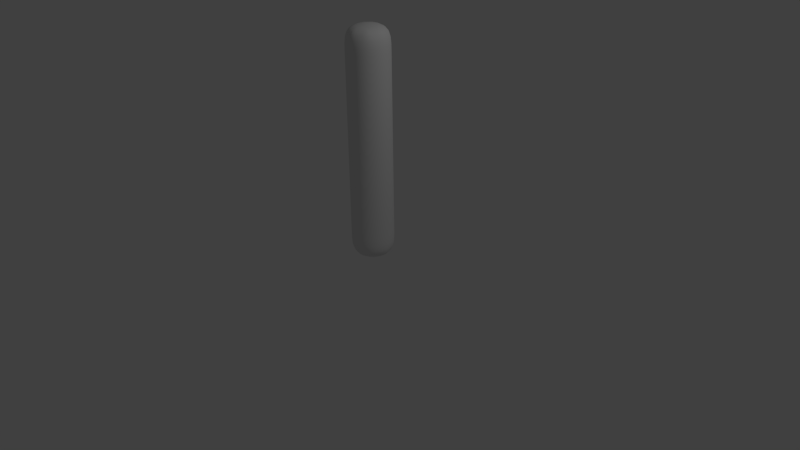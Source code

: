 # Source: ArmatureStraight.blend  (saved by Blender 2.73.0; exported with 4.5.12 LTS)
import bpy
from mathutils import Matrix  # noqa: F401  (used for matrix-valued properties, if any)

bpy.ops.wm.read_factory_settings(use_empty=True)
scene = bpy.context.scene
scene.name = 'Scene'

# ---- collections
col_collection_1 = bpy.data.collections.new('Collection 1'); scene.collection.children.link(col_collection_1)

# ---- world
world_world = bpy.data.worlds.new('World'); scene.world = world_world
world_world.color = (0.05088, 0.05088, 0.05088)
world_world.use_sun_shadow = False
world_world.sun_shadow_jitter_overblur = 0.0
world_world.cycles.sampling_method = 'MANUAL'
world_world.cycles.sample_map_resolution = 256

# ---- cameras
cam_camera = bpy.data.cameras.new('Camera')
cam_camera.clip_end = 100.0
cam_camera.lens = 35.0
cam_camera.sensor_width = 32.0
cam_camera.sensor_height = 18.0
cam_camera.ortho_scale = 7.314
cam_camera.dof.focus_distance = 0.0
cam_camera.dof.aperture_fstop = 128.0

# ---- lights
light_lamp = bpy.data.lights.new('Lamp', 'POINT')
light_lamp.transmission_factor = 0.0
light_lamp.cutoff_distance = 30.0
light_lamp.energy = 100.0
light_lamp.shadow_buffer_clip_start = 1.001
light_lamp.shadow_soft_size = 0.1
light_lamp.shadow_maximum_resolution = 0.006
light_lamp.use_absolute_resolution = True
light_lamp.cycles.use_multiple_importance_sampling = False

# ---- meshes
me_cylinder_001 = bpy.data.meshes.new('Cylinder.001')
me_cylinder_001.from_pydata([(0.0, 0.3, 0.0), (0.0, 0.3, 3.0), (0.2121, 0.2121, 0.0), (0.2121, 0.2121, 3.0), (0.3, -1.311e-08, 0.0), (0.3, -1.311e-08, 3.0), (0.2121, -0.2121, 0.0), (0.2121, -0.2121, 3.0), (-2.623e-08, -0.3, 0.0), (-2.623e-08, -0.3, 3.0), (-0.2121, -0.2121, 0.0), (-0.2121, -0.2121, 3.0), (-0.3, 3.577e-09, 0.0), (-0.3, 3.577e-09, 3.0), (-0.2121, 0.2121, 0.0), (-0.2121, 0.2121, 3.0), (0.0, 0.3, 0.3333), (0.0, 0.3, 0.6667), (0.0, 0.3, 1.0), (0.0, 0.3, 1.333), (0.0, 0.3, 1.667), (0.0, 0.3, 2.0), (0.0, 0.3, 2.333), (0.0, 0.3, 2.667), (0.2121, 0.2121, 2.667), (0.2121, 0.2121, 2.333), (0.2121, 0.2121, 2.0), (0.2121, 0.2121, 1.667), (0.2121, 0.2121, 1.333), (0.2121, 0.2121, 1.0), (0.2121, 0.2121, 0.6667), (0.2121, 0.2121, 0.3333), (0.3, -1.311e-08, 2.667), (0.3, -1.311e-08, 2.333), (0.3, -1.311e-08, 2.0), (0.3, -1.311e-08, 1.667), (0.3, -1.311e-08, 1.333), (0.3, -1.311e-08, 1.0), (0.3, -1.311e-08, 0.6667), (0.3, -1.311e-08, 0.3333), (0.2121, -0.2121, 2.667), (0.2121, -0.2121, 2.333), (0.2121, -0.2121, 2.0), (0.2121, -0.2121, 1.667), (0.2121, -0.2121, 1.333), (0.2121, -0.2121, 1.0), (0.2121, -0.2121, 0.6667), (0.2121, -0.2121, 0.3333), (-2.623e-08, -0.3, 2.667), (-2.623e-08, -0.3, 2.333), (-2.623e-08, -0.3, 2.0), (-2.623e-08, -0.3, 1.667), (-2.623e-08, -0.3, 1.333), (-2.623e-08, -0.3, 1.0), (-2.623e-08, -0.3, 0.6667), (-2.623e-08, -0.3, 0.3333), (-0.2121, -0.2121, 2.667), (-0.2121, -0.2121, 2.333), (-0.2121, -0.2121, 2.0), (-0.2121, -0.2121, 1.667), (-0.2121, -0.2121, 1.333), (-0.2121, -0.2121, 1.0), (-0.2121, -0.2121, 0.6667), (-0.2121, -0.2121, 0.3333), (-0.3, 3.577e-09, 2.667), (-0.3, 3.577e-09, 2.333), (-0.3, 3.577e-09, 2.0), (-0.3, 3.577e-09, 1.667), (-0.3, 3.577e-09, 1.333), (-0.3, 3.577e-09, 1.0), (-0.3, 3.577e-09, 0.6667), (-0.3, 3.577e-09, 0.3333), (-0.2121, 0.2121, 2.667), (-0.2121, 0.2121, 2.333), (-0.2121, 0.2121, 2.0), (-0.2121, 0.2121, 1.667), (-0.2121, 0.2121, 1.333), (-0.2121, 0.2121, 1.0), (-0.2121, 0.2121, 0.6667), (-0.2121, 0.2121, 0.3333)], [], [(23, 1, 3, 24), (24, 3, 5, 32), (32, 5, 7, 40), (40, 7, 9, 48), (48, 9, 11, 56), (56, 11, 13, 64), (3, 1, 15, 13, 11, 9, 7, 5), (72, 15, 1, 23), (64, 13, 15, 72), (0, 2, 4, 6, 8, 10, 12, 14), (0, 16, 31, 2), (16, 17, 30, 31), (17, 18, 29, 30), (18, 19, 28, 29), (19, 20, 27, 28), (20, 21, 26, 27), (21, 22, 25, 26), (22, 23, 24, 25), (2, 31, 39, 4), (31, 30, 38, 39), (30, 29, 37, 38), (29, 28, 36, 37), (28, 27, 35, 36), (27, 26, 34, 35), (26, 25, 33, 34), (25, 24, 32, 33), (4, 39, 47, 6), (39, 38, 46, 47), (38, 37, 45, 46), (37, 36, 44, 45), (36, 35, 43, 44), (35, 34, 42, 43), (34, 33, 41, 42), (33, 32, 40, 41), (6, 47, 55, 8), (47, 46, 54, 55), (46, 45, 53, 54), (45, 44, 52, 53), (44, 43, 51, 52), (43, 42, 50, 51), (42, 41, 49, 50), (41, 40, 48, 49), (8, 55, 63, 10), (55, 54, 62, 63), (54, 53, 61, 62), (53, 52, 60, 61), (52, 51, 59, 60), (51, 50, 58, 59), (50, 49, 57, 58), (49, 48, 56, 57), (10, 63, 71, 12), (63, 62, 70, 71), (62, 61, 69, 70), (61, 60, 68, 69), (60, 59, 67, 68), (59, 58, 66, 67), (58, 57, 65, 66), (57, 56, 64, 65), (14, 79, 16, 0), (79, 78, 17, 16), (78, 77, 18, 17), (77, 76, 19, 18), (76, 75, 20, 19), (75, 74, 21, 20), (74, 73, 22, 21), (73, 72, 23, 22), (12, 71, 79, 14), (71, 70, 78, 79), (70, 69, 77, 78), (69, 68, 76, 77), (68, 67, 75, 76), (67, 66, 74, 75), (66, 65, 73, 74), (65, 64, 72, 73)])
me_cylinder_001.polygons.foreach_set('use_smooth', [True] * 74)
me_cylinder_001.use_remesh_preserve_volume = False
me_cylinder_001.use_remesh_preserve_attributes = False
me_cylinder_001.use_mirror_vertex_groups = False
me_cylinder_001.update()
arm_armature = bpy.data.armatures.new('Armature')  # bones are not reproduced

# ---- objects
ob_armature = bpy.data.objects.new('Armature', arm_armature)
ob_cylinder = bpy.data.objects.new('Cylinder', me_cylinder_001)
ob_lamp = bpy.data.objects.new('Lamp', light_lamp)
ob_camera = bpy.data.objects.new('Camera', cam_camera)

# ---- transforms, parenting, visibility, modifiers, constraints
ob_armature.location = (0.0, 0.0, 0.0)
ob_armature.show_in_front = True
ob_armature.lineart.crease_threshold = 0.0
ob_cylinder.parent = ob_armature
ob_cylinder.location = (0.0, 0.0, 0.0)
ob_cylinder.lineart.crease_threshold = 0.0
_vg = ob_cylinder.vertex_groups.new(name='A')
for _i, _w in zip([0, 2, 4, 6, 8, 10, 12, 14, 16, 17, 18, 19, 28, 29, 30, 31, 36, 37, 38, 39, 44, 45, 46, 47, 52, 53, 54, 55, 60, 61, 62, 63, 68, 69, 70, 71, 76, 77, 78, 79], [0.9979, 0.9978, 0.9979, 0.9978, 0.9979, 0.9978, 0.9979, 0.9978, 0.9911, 0.9369, 0.5, 0.06293, 0.06293, 0.5, 0.9369, 0.9911, 0.06293, 0.5, 0.9369, 0.9911, 0.06293, 0.5, 0.9369, 0.9911, 0.06293, 0.5, 0.9369, 0.9911, 0.06293, 0.5, 0.9369, 0.9911, 0.06293, 0.5, 0.9369, 0.9911, 0.06293, 0.5, 0.9369, 0.9911]): _vg.add([_i], _w, 'REPLACE')
_vg = ob_cylinder.vertex_groups.new(name='B1')
for _i, _w in zip([17, 18, 19, 20, 21, 22, 25, 26, 27, 28, 29, 30, 33, 34, 35, 36, 37, 38, 41, 42, 43, 44, 45, 46, 49, 50, 51, 52, 53, 54, 57, 58, 59, 60, 61, 62, 65, 66, 67, 68, 69, 70, 73, 74, 75, 76, 77, 78], [0.07346, 0.4991, 0.9157, 0.9157, 0.4991, 0.07346, 0.07347, 0.4991, 0.9157, 0.9157, 0.4991, 0.07346, 0.07348, 0.4991, 0.9157, 0.9157, 0.4991, 0.07346, 0.07347, 0.4991, 0.9157, 0.9157, 0.4991, 0.07346, 0.07346, 0.4991, 0.9157, 0.9157, 0.4991, 0.07346, 0.07346, 0.4991, 0.9157, 0.9157, 0.4991, 0.07346, 0.07346, 0.4991, 0.9157, 0.9157, 0.4991, 0.07346, 0.07346, 0.4991, 0.9157, 0.9157, 0.4991, 0.07346]): _vg.add([_i], _w, 'REPLACE')
_vg = ob_cylinder.vertex_groups.new(name='B2')
for _i, _w in zip([1, 3, 5, 7, 9, 11, 13, 15, 20, 21, 22, 23, 24, 25, 26, 27, 32, 33, 34, 35, 40, 41, 42, 43, 48, 49, 50, 51, 56, 57, 58, 59, 64, 65, 66, 67, 72, 73, 74, 75], [0.9973, 0.9971, 0.9959, 0.9972, 0.9973, 0.9975, 0.9974, 0.9976, 0.07356, 0.5, 0.9264, 0.989, 0.989, 0.9264, 0.5, 0.07356, 0.9889, 0.9264, 0.5, 0.07356, 0.989, 0.9264, 0.5, 0.07356, 0.989, 0.9264, 0.5, 0.07356, 0.989, 0.9264, 0.5, 0.07356, 0.989, 0.9264, 0.5, 0.07356, 0.989, 0.9264, 0.5, 0.07356]): _vg.add([_i], _w, 'REPLACE')
_vg = ob_cylinder.vertex_groups.new(name='B')
for _i, _w in zip([17, 18, 19, 20, 21, 22, 25, 26, 27, 28, 29, 30, 33, 34, 35, 36, 37, 38, 41, 42, 43, 44, 45, 46, 49, 50, 51, 52, 53, 54, 57, 58, 59, 60, 61, 62, 65, 66, 67, 68, 69, 70, 73, 74, 75, 76, 77, 78], [0.06299, 0.4994, 0.9292, 0.9292, 0.4994, 0.06299, 0.063, 0.4994, 0.9292, 0.9292, 0.4994, 0.06299, 0.063, 0.4994, 0.9292, 0.9292, 0.4994, 0.06298, 0.06299, 0.4994, 0.9292, 0.9292, 0.4994, 0.06299, 0.06299, 0.4994, 0.9292, 0.9292, 0.4994, 0.06299, 0.06299, 0.4994, 0.9292, 0.9292, 0.4994, 0.06299, 0.06299, 0.4994, 0.9292, 0.9292, 0.4994, 0.06298, 0.06299, 0.4994, 0.9292, 0.9292, 0.4994, 0.06299]): _vg.add([_i], _w, 'REPLACE')
_vg = ob_cylinder.vertex_groups.new(name='C')
for _i, _w in zip([1, 3, 5, 7, 9, 11, 13, 15, 20, 21, 22, 23, 24, 25, 26, 27, 32, 33, 34, 35, 40, 41, 42, 43, 48, 49, 50, 51, 56, 57, 58, 59, 64, 65, 66, 67, 72, 73, 74, 75], [0.9976, 0.9974, 0.9965, 0.9976, 0.9976, 0.9978, 0.9978, 0.9979, 0.06293, 0.5, 0.9369, 0.9911, 0.991, 0.9369, 0.5, 0.06293, 0.9909, 0.9369, 0.5, 0.06293, 0.991, 0.9369, 0.5, 0.06293, 0.9911, 0.9369, 0.5, 0.06293, 0.9911, 0.9369, 0.5, 0.06293, 0.9911, 0.9369, 0.5, 0.06293, 0.9911, 0.9369, 0.5, 0.06293]): _vg.add([_i], _w, 'REPLACE')
_m = ob_cylinder.modifiers.new('Subsurf', 'SUBSURF')
_m.uv_smooth = 'PRESERVE_CORNERS'
_m.quality = 2
_m.show_only_control_edges = False
_m = ob_cylinder.modifiers.new('Armature', 'ARMATURE')
_m.object = ob_armature
ob_lamp.location = (4.076, 1.005, 5.904)
ob_lamp.rotation_euler = (0.6503, 0.05522, 1.866)
ob_lamp.lock_rotations_4d = False
ob_lamp.empty_display_type = 'ARROWS'
ob_lamp.color = (0.0, 0.0, 0.0, 0.0)
ob_lamp.lineart.crease_threshold = 0.0
ob_camera.location = (7.481, -6.508, 5.344)
ob_camera.rotation_euler = (1.109, 0.01082, 0.8149)
ob_camera.lock_rotations_4d = False
ob_camera.empty_display_type = 'ARROWS'
ob_camera.color = (0.0, 0.0, 0.0, 0.0)
ob_camera.display_type = 'WIRE'
ob_camera.lineart.crease_threshold = 0.0

# ---- collection membership
col_collection_1.objects.link(ob_armature)
col_collection_1.objects.link(ob_cylinder)
col_collection_1.objects.link(ob_lamp)
col_collection_1.objects.link(ob_camera)

# ---- scene / render settings (as saved in the file)
scene.camera = ob_camera
scene.frame_start = 1; scene.frame_end = 250; scene.frame_set(36)
scene.render.engine = 'BLENDER_EEVEE_NEXT'
scene.render.resolution_percentage = 50
scene.render.dither_intensity = 0.0
scene.cycles.use_denoising = False
scene.cycles.samples = 10
scene.cycles.sampling_pattern = 'TABULATED_SOBOL'
scene.cycles.light_sampling_threshold = 0.0
scene.cycles.use_adaptive_sampling = False
scene.cycles.use_light_tree = False
scene.cycles.blur_glossy = 0.0
scene.cycles.pixel_filter_type = 'GAUSSIAN'
scene.cycles.sample_clamp_indirect = 0.0
scene.view_settings.view_transform = 'Standard'
bpy.context.view_layer.update()
